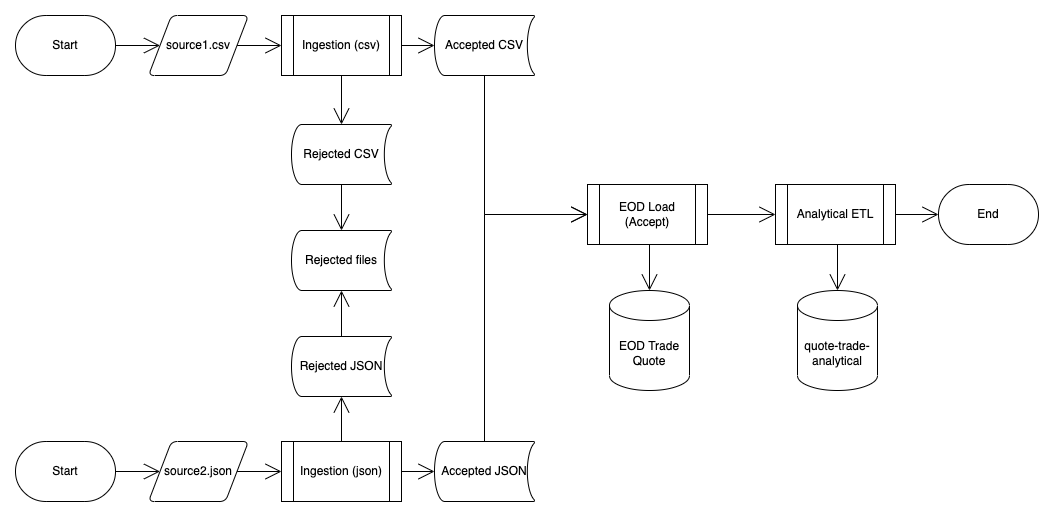

The diagram above was exported from draw.io. Its source (the exported page's mxGraphModel, read from the mxfile embedded in the PNG):
<mxGraphModel dx="1181" dy="591" grid="0" gridSize="10" guides="1" tooltips="1" connect="1" arrows="1" fold="1" page="1" pageScale="1" pageWidth="1100" pageHeight="850" math="0" shadow="0">
  <root>
    <mxCell id="0" />
    <mxCell id="1" parent="0" />
    <mxCell id="_7JJm0FpNt_gAdGQwdnS-13" style="edgeStyle=orthogonalEdgeStyle;rounded=0;orthogonalLoop=1;jettySize=auto;html=1;exitX=0.5;exitY=1;exitDx=0;exitDy=0;entryX=0;entryY=0.5;entryDx=0;entryDy=0;endArrow=open;startSize=14;endSize=14;sourcePerimeterSpacing=8;targetPerimeterSpacing=8;exitPerimeter=0;" parent="1" source="_7JJm0FpNt_gAdGQwdnS-28" target="6z1L54V-gi-fZp5lRsoc-11" edge="1">
      <mxGeometry relative="1" as="geometry">
        <mxPoint x="542" y="148" as="sourcePoint" />
      </mxGeometry>
    </mxCell>
    <mxCell id="_7JJm0FpNt_gAdGQwdnS-14" style="edgeStyle=orthogonalEdgeStyle;rounded=0;orthogonalLoop=1;jettySize=auto;html=1;exitX=0.5;exitY=0;exitDx=0;exitDy=0;entryX=0;entryY=0.5;entryDx=0;entryDy=0;endArrow=open;startSize=14;endSize=14;sourcePerimeterSpacing=8;targetPerimeterSpacing=8;exitPerimeter=0;" parent="1" source="_7JJm0FpNt_gAdGQwdnS-29" target="6z1L54V-gi-fZp5lRsoc-11" edge="1">
      <mxGeometry relative="1" as="geometry">
        <mxPoint x="542" y="513.9999999999998" as="sourcePoint" />
      </mxGeometry>
    </mxCell>
    <mxCell id="6z1L54V-gi-fZp5lRsoc-8" value="EOD Trade Quote" style="shape=cylinder3;whiteSpace=wrap;html=1;boundedLbl=1;backgroundOutline=1;size=15;" parent="1" vertex="1">
      <mxGeometry x="616" y="363" width="80" height="100" as="geometry" />
    </mxCell>
    <mxCell id="6z1L54V-gi-fZp5lRsoc-9" value="quote-trade-analytical" style="shape=cylinder3;whiteSpace=wrap;html=1;boundedLbl=1;backgroundOutline=1;size=15;" parent="1" vertex="1">
      <mxGeometry x="804" y="363" width="80" height="100" as="geometry" />
    </mxCell>
    <mxCell id="_7JJm0FpNt_gAdGQwdnS-17" style="edgeStyle=orthogonalEdgeStyle;rounded=0;orthogonalLoop=1;jettySize=auto;html=1;exitX=0.5;exitY=1;exitDx=0;exitDy=0;entryX=0.5;entryY=0;entryDx=0;entryDy=0;entryPerimeter=0;endArrow=open;startSize=14;endSize=14;sourcePerimeterSpacing=8;targetPerimeterSpacing=8;" parent="1" source="6z1L54V-gi-fZp5lRsoc-10" target="6z1L54V-gi-fZp5lRsoc-9" edge="1">
      <mxGeometry relative="1" as="geometry" />
    </mxCell>
    <mxCell id="_7JJm0FpNt_gAdGQwdnS-21" style="edgeStyle=orthogonalEdgeStyle;rounded=0;orthogonalLoop=1;jettySize=auto;html=1;exitX=1;exitY=0.5;exitDx=0;exitDy=0;entryX=0;entryY=0.5;entryDx=0;entryDy=0;entryPerimeter=0;endArrow=open;startSize=14;endSize=14;sourcePerimeterSpacing=8;targetPerimeterSpacing=8;" parent="1" source="6z1L54V-gi-fZp5lRsoc-10" target="_7JJm0FpNt_gAdGQwdnS-20" edge="1">
      <mxGeometry relative="1" as="geometry" />
    </mxCell>
    <mxCell id="6z1L54V-gi-fZp5lRsoc-10" value="Analytical ETL" style="shape=process;whiteSpace=wrap;html=1;backgroundOutline=1;" parent="1" vertex="1">
      <mxGeometry x="782" y="257" width="120" height="60" as="geometry" />
    </mxCell>
    <mxCell id="_7JJm0FpNt_gAdGQwdnS-15" style="edgeStyle=orthogonalEdgeStyle;rounded=0;orthogonalLoop=1;jettySize=auto;html=1;exitX=1;exitY=0.5;exitDx=0;exitDy=0;entryX=0;entryY=0.5;entryDx=0;entryDy=0;endArrow=open;startSize=14;endSize=14;sourcePerimeterSpacing=8;targetPerimeterSpacing=8;" parent="1" source="6z1L54V-gi-fZp5lRsoc-11" target="6z1L54V-gi-fZp5lRsoc-10" edge="1">
      <mxGeometry relative="1" as="geometry" />
    </mxCell>
    <mxCell id="_7JJm0FpNt_gAdGQwdnS-16" style="edgeStyle=orthogonalEdgeStyle;rounded=0;orthogonalLoop=1;jettySize=auto;html=1;exitX=0.5;exitY=1;exitDx=0;exitDy=0;entryX=0.5;entryY=0;entryDx=0;entryDy=0;entryPerimeter=0;endArrow=open;startSize=14;endSize=14;sourcePerimeterSpacing=8;targetPerimeterSpacing=8;" parent="1" source="6z1L54V-gi-fZp5lRsoc-11" target="6z1L54V-gi-fZp5lRsoc-8" edge="1">
      <mxGeometry relative="1" as="geometry" />
    </mxCell>
    <mxCell id="6z1L54V-gi-fZp5lRsoc-11" value="EOD Load (Accept)" style="shape=process;whiteSpace=wrap;html=1;backgroundOutline=1;" parent="1" vertex="1">
      <mxGeometry x="594" y="257" width="120" height="60" as="geometry" />
    </mxCell>
    <mxCell id="_7JJm0FpNt_gAdGQwdnS-32" style="edgeStyle=orthogonalEdgeStyle;rounded=0;orthogonalLoop=1;jettySize=auto;html=1;exitX=1;exitY=0.5;exitDx=0;exitDy=0;entryX=0;entryY=0.5;entryDx=0;entryDy=0;entryPerimeter=0;endArrow=open;startSize=14;endSize=14;sourcePerimeterSpacing=8;targetPerimeterSpacing=8;" parent="1" source="6z1L54V-gi-fZp5lRsoc-12" target="_7JJm0FpNt_gAdGQwdnS-28" edge="1">
      <mxGeometry relative="1" as="geometry" />
    </mxCell>
    <mxCell id="_7JJm0FpNt_gAdGQwdnS-37" style="edgeStyle=orthogonalEdgeStyle;rounded=0;orthogonalLoop=1;jettySize=auto;html=1;exitX=0.5;exitY=1;exitDx=0;exitDy=0;entryX=0.5;entryY=0;entryDx=0;entryDy=0;entryPerimeter=0;endArrow=open;startSize=14;endSize=14;sourcePerimeterSpacing=8;targetPerimeterSpacing=8;" parent="1" source="6z1L54V-gi-fZp5lRsoc-12" target="_7JJm0FpNt_gAdGQwdnS-25" edge="1">
      <mxGeometry relative="1" as="geometry" />
    </mxCell>
    <mxCell id="6z1L54V-gi-fZp5lRsoc-12" value="Ingestion (csv)" style="shape=process;whiteSpace=wrap;html=1;backgroundOutline=1;" parent="1" vertex="1">
      <mxGeometry x="288" y="88" width="120" height="60" as="geometry" />
    </mxCell>
    <mxCell id="_7JJm0FpNt_gAdGQwdnS-36" style="edgeStyle=orthogonalEdgeStyle;rounded=0;orthogonalLoop=1;jettySize=auto;html=1;exitX=1;exitY=0.5;exitDx=0;exitDy=0;entryX=0;entryY=0.5;entryDx=0;entryDy=0;entryPerimeter=0;endArrow=open;startSize=14;endSize=14;sourcePerimeterSpacing=8;targetPerimeterSpacing=8;" parent="1" source="6z1L54V-gi-fZp5lRsoc-13" target="_7JJm0FpNt_gAdGQwdnS-29" edge="1">
      <mxGeometry relative="1" as="geometry" />
    </mxCell>
    <mxCell id="_7JJm0FpNt_gAdGQwdnS-40" style="edgeStyle=orthogonalEdgeStyle;rounded=0;orthogonalLoop=1;jettySize=auto;html=1;exitX=0.5;exitY=0;exitDx=0;exitDy=0;entryX=0.5;entryY=1;entryDx=0;entryDy=0;entryPerimeter=0;endArrow=open;startSize=14;endSize=14;sourcePerimeterSpacing=8;targetPerimeterSpacing=8;" parent="1" source="6z1L54V-gi-fZp5lRsoc-13" target="_7JJm0FpNt_gAdGQwdnS-26" edge="1">
      <mxGeometry relative="1" as="geometry" />
    </mxCell>
    <mxCell id="6z1L54V-gi-fZp5lRsoc-13" value="Ingestion (json)" style="shape=process;whiteSpace=wrap;html=1;backgroundOutline=1;" parent="1" vertex="1">
      <mxGeometry x="288" y="514" width="120" height="60" as="geometry" />
    </mxCell>
    <mxCell id="_7JJm0FpNt_gAdGQwdnS-34" style="edgeStyle=orthogonalEdgeStyle;rounded=0;orthogonalLoop=1;jettySize=auto;html=1;exitX=1;exitY=0.5;exitDx=0;exitDy=0;exitPerimeter=0;entryX=0;entryY=0.5;entryDx=0;entryDy=0;endArrow=open;startSize=14;endSize=14;sourcePerimeterSpacing=8;targetPerimeterSpacing=8;" parent="1" source="_7JJm0FpNt_gAdGQwdnS-18" target="_7JJm0FpNt_gAdGQwdnS-23" edge="1">
      <mxGeometry relative="1" as="geometry" />
    </mxCell>
    <mxCell id="_7JJm0FpNt_gAdGQwdnS-18" value="Start" style="strokeWidth=1;html=1;shape=mxgraph.flowchart.terminator;whiteSpace=wrap;hachureGap=4;pointerEvents=0;" parent="1" vertex="1">
      <mxGeometry x="22" y="514" width="100" height="60" as="geometry" />
    </mxCell>
    <mxCell id="_7JJm0FpNt_gAdGQwdnS-30" style="edgeStyle=orthogonalEdgeStyle;rounded=0;orthogonalLoop=1;jettySize=auto;html=1;exitX=1;exitY=0.5;exitDx=0;exitDy=0;exitPerimeter=0;entryX=0;entryY=0.5;entryDx=0;entryDy=0;endArrow=open;startSize=14;endSize=14;sourcePerimeterSpacing=8;targetPerimeterSpacing=8;" parent="1" source="_7JJm0FpNt_gAdGQwdnS-19" target="_7JJm0FpNt_gAdGQwdnS-22" edge="1">
      <mxGeometry relative="1" as="geometry" />
    </mxCell>
    <mxCell id="_7JJm0FpNt_gAdGQwdnS-19" value="Start" style="strokeWidth=1;html=1;shape=mxgraph.flowchart.terminator;whiteSpace=wrap;hachureGap=4;pointerEvents=0;" parent="1" vertex="1">
      <mxGeometry x="22" y="88" width="100" height="60" as="geometry" />
    </mxCell>
    <mxCell id="_7JJm0FpNt_gAdGQwdnS-20" value="End" style="strokeWidth=1;html=1;shape=mxgraph.flowchart.terminator;whiteSpace=wrap;hachureGap=4;pointerEvents=0;" parent="1" vertex="1">
      <mxGeometry x="945" y="257" width="100" height="60" as="geometry" />
    </mxCell>
    <mxCell id="_7JJm0FpNt_gAdGQwdnS-31" style="edgeStyle=orthogonalEdgeStyle;rounded=0;orthogonalLoop=1;jettySize=auto;html=1;exitX=1;exitY=0.5;exitDx=0;exitDy=0;entryX=0;entryY=0.5;entryDx=0;entryDy=0;endArrow=open;startSize=14;endSize=14;sourcePerimeterSpacing=8;targetPerimeterSpacing=8;" parent="1" source="_7JJm0FpNt_gAdGQwdnS-22" target="6z1L54V-gi-fZp5lRsoc-12" edge="1">
      <mxGeometry relative="1" as="geometry" />
    </mxCell>
    <mxCell id="_7JJm0FpNt_gAdGQwdnS-22" value="&lt;span&gt;source1.csv&lt;/span&gt;" style="shape=parallelogram;html=1;strokeWidth=1;perimeter=parallelogramPerimeter;whiteSpace=wrap;rounded=1;arcSize=12;size=0.23;hachureGap=4;pointerEvents=0;" parent="1" vertex="1">
      <mxGeometry x="155" y="88" width="100" height="60" as="geometry" />
    </mxCell>
    <mxCell id="_7JJm0FpNt_gAdGQwdnS-35" style="edgeStyle=orthogonalEdgeStyle;rounded=0;orthogonalLoop=1;jettySize=auto;html=1;exitX=1;exitY=0.5;exitDx=0;exitDy=0;entryX=0;entryY=0.5;entryDx=0;entryDy=0;endArrow=open;startSize=14;endSize=14;sourcePerimeterSpacing=8;targetPerimeterSpacing=8;" parent="1" source="_7JJm0FpNt_gAdGQwdnS-23" target="6z1L54V-gi-fZp5lRsoc-13" edge="1">
      <mxGeometry relative="1" as="geometry" />
    </mxCell>
    <mxCell id="_7JJm0FpNt_gAdGQwdnS-23" value="source2.json" style="shape=parallelogram;html=1;strokeWidth=1;perimeter=parallelogramPerimeter;whiteSpace=wrap;rounded=1;arcSize=12;size=0.23;hachureGap=4;pointerEvents=0;shadow=0;" parent="1" vertex="1">
      <mxGeometry x="155" y="514" width="100" height="60" as="geometry" />
    </mxCell>
    <mxCell id="_7JJm0FpNt_gAdGQwdnS-38" style="edgeStyle=orthogonalEdgeStyle;rounded=0;orthogonalLoop=1;jettySize=auto;html=1;exitX=0.5;exitY=1;exitDx=0;exitDy=0;exitPerimeter=0;entryX=0.5;entryY=0;entryDx=0;entryDy=0;entryPerimeter=0;endArrow=open;startSize=14;endSize=14;sourcePerimeterSpacing=8;targetPerimeterSpacing=8;" parent="1" source="_7JJm0FpNt_gAdGQwdnS-25" target="_7JJm0FpNt_gAdGQwdnS-27" edge="1">
      <mxGeometry relative="1" as="geometry" />
    </mxCell>
    <mxCell id="_7JJm0FpNt_gAdGQwdnS-25" value="&lt;span style=&quot;font-family: &amp;#34;helvetica&amp;#34;&quot;&gt;Rejected CSV&lt;/span&gt;" style="strokeWidth=1;html=1;shape=mxgraph.flowchart.stored_data;whiteSpace=wrap;hachureGap=4;pointerEvents=0;shadow=0;" parent="1" vertex="1">
      <mxGeometry x="298" y="197" width="100" height="60" as="geometry" />
    </mxCell>
    <mxCell id="_7JJm0FpNt_gAdGQwdnS-39" style="edgeStyle=orthogonalEdgeStyle;rounded=0;orthogonalLoop=1;jettySize=auto;html=1;exitX=0.5;exitY=0;exitDx=0;exitDy=0;exitPerimeter=0;entryX=0.5;entryY=1;entryDx=0;entryDy=0;entryPerimeter=0;endArrow=open;startSize=14;endSize=14;sourcePerimeterSpacing=8;targetPerimeterSpacing=8;" parent="1" source="_7JJm0FpNt_gAdGQwdnS-26" target="_7JJm0FpNt_gAdGQwdnS-27" edge="1">
      <mxGeometry relative="1" as="geometry" />
    </mxCell>
    <mxCell id="_7JJm0FpNt_gAdGQwdnS-26" value="&lt;span style=&quot;font-family: &amp;#34;helvetica&amp;#34;&quot;&gt;Rejected JSON&lt;/span&gt;" style="strokeWidth=1;html=1;shape=mxgraph.flowchart.stored_data;whiteSpace=wrap;hachureGap=4;pointerEvents=0;shadow=0;" parent="1" vertex="1">
      <mxGeometry x="298" y="409" width="100" height="60" as="geometry" />
    </mxCell>
    <mxCell id="_7JJm0FpNt_gAdGQwdnS-27" value="&lt;span style=&quot;font-family: &amp;#34;helvetica&amp;#34;&quot;&gt;Rejected files&lt;/span&gt;" style="strokeWidth=1;html=1;shape=mxgraph.flowchart.stored_data;whiteSpace=wrap;hachureGap=4;pointerEvents=0;shadow=0;" parent="1" vertex="1">
      <mxGeometry x="298" y="303" width="100" height="60" as="geometry" />
    </mxCell>
    <mxCell id="_7JJm0FpNt_gAdGQwdnS-28" value="&lt;span style=&quot;font-family: &amp;#34;helvetica&amp;#34;&quot;&gt;Accepted CSV&lt;/span&gt;" style="strokeWidth=1;html=1;shape=mxgraph.flowchart.stored_data;whiteSpace=wrap;hachureGap=4;pointerEvents=0;shadow=0;" parent="1" vertex="1">
      <mxGeometry x="441" y="88" width="100" height="60" as="geometry" />
    </mxCell>
    <mxCell id="_7JJm0FpNt_gAdGQwdnS-29" value="&lt;span style=&quot;font-family: &amp;#34;helvetica&amp;#34;&quot;&gt;Accepted JSON&lt;/span&gt;" style="strokeWidth=1;html=1;shape=mxgraph.flowchart.stored_data;whiteSpace=wrap;hachureGap=4;pointerEvents=0;shadow=0;" parent="1" vertex="1">
      <mxGeometry x="441" y="514" width="100" height="60" as="geometry" />
    </mxCell>
  </root>
</mxGraphModel>